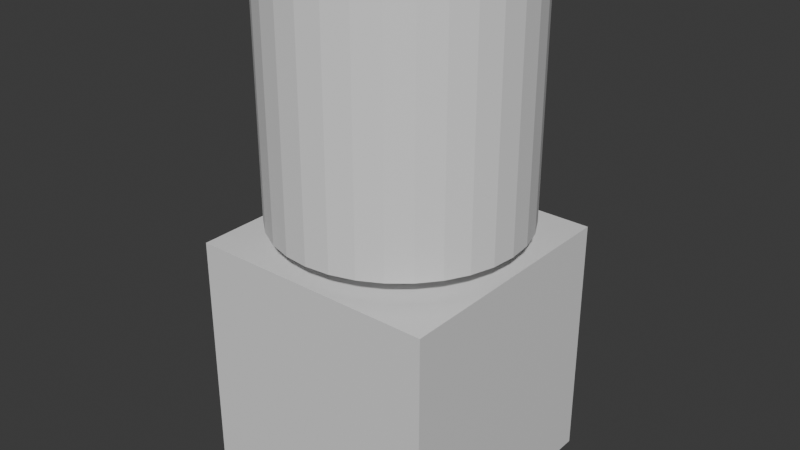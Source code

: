 # Source: Pepsi_Bottle.blend  (saved by Blender 4.0.36; exported with 4.5.12 LTS)
import bpy
from mathutils import Matrix  # noqa: F401  (used for matrix-valued properties, if any)

bpy.ops.wm.read_factory_settings(use_empty=True)
scene = bpy.context.scene
scene.name = 'Scene'

# ---- collections
col_pepsi_bottle = bpy.data.collections.new('Pepsi_Bottle'); scene.collection.children.link(col_pepsi_bottle)

# ---- materials (node trees are filled in below, after node groups)
mat_material = bpy.data.materials.new('Material')
mat_material.alpha_threshold = 0.0
mat_material.use_transparent_shadow = False
mat_material.roughness = 0.5
mat_material.line_color = (0.0, 0.0, 0.0, 1.0)

# ---- material node trees
mat_material.use_nodes = True; mat_material.node_tree.nodes.clear()
_N = mat_material.node_tree.nodes; _L = mat_material.node_tree.links
n0 = _N.new('ShaderNodeOutputMaterial'); n0.name = 'Material Output'; n0.location = (300, 300)
n1 = _N.new('ShaderNodeBsdfPrincipled'); n1.name = 'Principled BSDF'; n1.location = (10, 300)
n1.inputs[3].default_value = 1.45
_L.new(n1.outputs[0], n0.inputs[0])
n0.is_active_output = True

# ---- world
world_world = bpy.data.worlds.new('World'); scene.world = world_world
world_world.use_nodes = True; world_world.node_tree.nodes.clear()
_N = world_world.node_tree.nodes; _L = world_world.node_tree.links
n0 = _N.new('ShaderNodeOutputWorld'); n0.name = 'World Output'; n0.location = (300, 300)
n1 = _N.new('ShaderNodeBackground'); n1.name = 'Background'; n1.location = (10, 300)
n1.inputs[0].default_value = (0.05088, 0.05088, 0.05088, 1.0)
_L.new(n1.outputs[0], n0.inputs[0])
n0.is_active_output = True
world_world.color = (0.05088, 0.05088, 0.05088)
world_world.use_sun_shadow = False
world_world.sun_shadow_jitter_overblur = 0.0

# ---- meshes
me_cube = bpy.data.meshes.new('Cube')
me_cube.from_pydata([(1.0, 1.0, 1.0), (1.0, 1.0, -1.0), (1.0, -1.0, 1.0), (1.0, -1.0, -1.0), (-1.0, 1.0, 1.0), (-1.0, 1.0, -1.0), (-1.0, -1.0, 1.0), (-1.0, -1.0, -1.0)], [], [(0, 4, 6, 2), (3, 2, 6, 7), (7, 6, 4, 5), (5, 1, 3, 7), (1, 0, 2, 3), (5, 4, 0, 1)])
_uv = me_cube.uv_layers.new(name='UVMap')
_uv.uv.foreach_set('vector', [0.625, 0.5, 0.875, 0.5, 0.875, 0.75, 0.625, 0.75, 0.375, 0.75, 0.625, 0.75, 0.625, 1.0, 0.375, 1.0, 0.375, 0.0, 0.625, 0.0, 0.625, 0.25, 0.375, 0.25, 0.125, 0.5, 0.375, 0.5, 0.375, 0.75, 0.125, 0.75, 0.375, 0.5, 0.625, 0.5, 0.625, 0.75, 0.375, 0.75, 0.375, 0.25, 0.625, 0.25, 0.625, 0.5, 0.375, 0.5])
me_cube.materials.append(mat_material)
me_cube.use_mirror_vertex_groups = False
me_cube.update()
me_cylinder = bpy.data.meshes.new('Cylinder')
me_cylinder.from_pydata([(0.0, 1.0, -1.0), (0.0, 1.0, 1.0), (0.1951, 0.9808, -1.0), (0.1951, 0.9808, 1.0), (0.3827, 0.9239, -1.0), (0.3827, 0.9239, 1.0), (0.5556, 0.8315, -1.0), (0.5556, 0.8315, 1.0), (0.7071, 0.7071, -1.0), (0.7071, 0.7071, 1.0), (0.8315, 0.5556, -1.0), (0.8315, 0.5556, 1.0), (0.9239, 0.3827, -1.0), (0.9239, 0.3827, 1.0), (0.9808, 0.1951, -1.0), (0.9808, 0.1951, 1.0), (1.0, 0.0, -1.0), (1.0, 0.0, 1.0), (0.9808, -0.1951, -1.0), (0.9808, -0.1951, 1.0), (0.9239, -0.3827, -1.0), (0.9239, -0.3827, 1.0), (0.8315, -0.5556, -1.0), (0.8315, -0.5556, 1.0), (0.7071, -0.7071, -1.0), (0.7071, -0.7071, 1.0), (0.5556, -0.8315, -1.0), (0.5556, -0.8315, 1.0), (0.3827, -0.9239, -1.0), (0.3827, -0.9239, 1.0), (0.1951, -0.9808, -1.0), (0.1951, -0.9808, 1.0), (0.0, -1.0, -1.0), (0.0, -1.0, 1.0), (-0.1951, -0.9808, -1.0), (-0.1951, -0.9808, 1.0), (-0.3827, -0.9239, -1.0), (-0.3827, -0.9239, 1.0), (-0.5556, -0.8315, -1.0), (-0.5556, -0.8315, 1.0), (-0.7071, -0.7071, -1.0), (-0.7071, -0.7071, 1.0), (-0.8315, -0.5556, -1.0), (-0.8315, -0.5556, 1.0), (-0.9239, -0.3827, -1.0), (-0.9239, -0.3827, 1.0), (-0.9808, -0.1951, -1.0), (-0.9808, -0.1951, 1.0), (-1.0, 0.0, -1.0), (-1.0, 0.0, 1.0), (-0.9808, 0.1951, -1.0), (-0.9808, 0.1951, 1.0), (-0.9239, 0.3827, -1.0), (-0.9239, 0.3827, 1.0), (-0.8315, 0.5556, -1.0), (-0.8315, 0.5556, 1.0), (-0.7071, 0.7071, -1.0), (-0.7071, 0.7071, 1.0), (-0.5556, 0.8315, -1.0), (-0.5556, 0.8315, 1.0), (-0.3827, 0.9239, -1.0), (-0.3827, 0.9239, 1.0), (-0.1951, 0.9808, -1.0), (-0.1951, 0.9808, 1.0)], [], [(0, 1, 3, 2), (2, 3, 5, 4), (4, 5, 7, 6), (6, 7, 9, 8), (8, 9, 11, 10), (10, 11, 13, 12), (12, 13, 15, 14), (14, 15, 17, 16), (16, 17, 19, 18), (18, 19, 21, 20), (20, 21, 23, 22), (22, 23, 25, 24), (24, 25, 27, 26), (26, 27, 29, 28), (28, 29, 31, 30), (30, 31, 33, 32), (32, 33, 35, 34), (34, 35, 37, 36), (36, 37, 39, 38), (38, 39, 41, 40), (40, 41, 43, 42), (42, 43, 45, 44), (44, 45, 47, 46), (46, 47, 49, 48), (48, 49, 51, 50), (50, 51, 53, 52), (52, 53, 55, 54), (54, 55, 57, 56), (56, 57, 59, 58), (58, 59, 61, 60), (3, 1, 63, 61, 59, 57, 55, 53, 51, 49, 47, 45, 43, 41, 39, 37, 35, 33, 31, 29, 27, 25, 23, 21, 19, 17, 15, 13, 11, 9, 7, 5), (60, 61, 63, 62), (62, 63, 1, 0), (0, 2, 4, 6, 8, 10, 12, 14, 16, 18, 20, 22, 24, 26, 28, 30, 32, 34, 36, 38, 40, 42, 44, 46, 48, 50, 52, 54, 56, 58, 60, 62)])
_uv = me_cylinder.uv_layers.new(name='UVMap')
_uv.uv.foreach_set('vector', [1.0, 0.5, 1.0, 1.0, 0.9688, 1.0, 0.9688, 0.5, 0.9688, 0.5, 0.9688, 1.0, 0.9375, 1.0, 0.9375, 0.5, 0.9375, 0.5, 0.9375, 1.0, 0.9062, 1.0, 0.9062, 0.5, 0.9062, 0.5, 0.9062, 1.0, 0.875, 1.0, 0.875, 0.5, 0.875, 0.5, 0.875, 1.0, 0.8438, 1.0, 0.8438, 0.5, 0.8438, 0.5, 0.8438, 1.0, 0.8125, 1.0, 0.8125, 0.5, 0.8125, 0.5, 0.8125, 1.0, 0.7812, 1.0, 0.7812, 0.5, 0.7812, 0.5, 0.7812, 1.0, 0.75, 1.0, 0.75, 0.5, 0.75, 0.5, 0.75, 1.0, 0.7188, 1.0, 0.7188, 0.5, 0.7188, 0.5, 0.7188, 1.0, 0.6875, 1.0, 0.6875, 0.5, 0.6875, 0.5, 0.6875, 1.0, 0.6562, 1.0, 0.6562, 0.5, 0.6562, 0.5, 0.6562, 1.0, 0.625, 1.0, 0.625, 0.5, 0.625, 0.5, 0.625, 1.0, 0.5938, 1.0, 0.5938, 0.5, 0.5938, 0.5, 0.5938, 1.0, 0.5625, 1.0, 0.5625, 0.5, 0.5625, 0.5, 0.5625, 1.0, 0.5312, 1.0, 0.5312, 0.5, 0.5312, 0.5, 0.5312, 1.0, 0.5, 1.0, 0.5, 0.5, 0.5, 0.5, 0.5, 1.0, 0.4688, 1.0, 0.4688, 0.5, 0.4688, 0.5, 0.4688, 1.0, 0.4375, 1.0, 0.4375, 0.5, 0.4375, 0.5, 0.4375, 1.0, 0.4062, 1.0, 0.4062, 0.5, 0.4062, 0.5, 0.4062, 1.0, 0.375, 1.0, 0.375, 0.5, 0.375, 0.5, 0.375, 1.0, 0.3438, 1.0, 0.3438, 0.5, 0.3438, 0.5, 0.3438, 1.0, 0.3125, 1.0, 0.3125, 0.5, 0.3125, 0.5, 0.3125, 1.0, 0.2812, 1.0, 0.2812, 0.5, 0.2812, 0.5, 0.2812, 1.0, 0.25, 1.0, 0.25, 0.5, 0.25, 0.5, 0.25, 1.0, 0.2188, 1.0, 0.2188, 0.5, 0.2188, 0.5, 0.2188, 1.0, 0.1875, 1.0, 0.1875, 0.5, 0.1875, 0.5, 0.1875, 1.0, 0.1562, 1.0, 0.1562, 0.5, 0.1562, 0.5, 0.1562, 1.0, 0.125, 1.0, 0.125, 0.5, 0.125, 0.5, 0.125, 1.0, 0.09375, 1.0, 0.09375, 0.5, 0.09375, 0.5, 0.09375, 1.0, 0.0625, 1.0, 0.0625, 0.5, 0.2968, 0.4854, 0.25, 0.49, 0.2032, 0.4854, 0.1582, 0.4717, 0.1167, 0.4496, 0.08029, 0.4197, 0.05045, 0.3833, 0.02827, 0.3418, 0.01461, 0.2968, 0.01, 0.25, 0.01461, 0.2032, 0.02827, 0.1582, 0.05045, 0.1167, 0.08029, 0.08029, 0.1167, 0.05045, 0.1582, 0.02827, 0.2032, 0.01461, 0.25, 0.01, 0.2968, 0.01461, 0.3418, 0.02827, 0.3833, 0.05045, 0.4197, 0.08029, 0.4496, 0.1167, 0.4717, 0.1582, 0.4854, 0.2032, 0.49, 0.25, 0.4854, 0.2968, 0.4717, 0.3418, 0.4496, 0.3833, 0.4197, 0.4197, 0.3833, 0.4496, 0.3418, 0.4717, 0.0625, 0.5, 0.0625, 1.0, 0.03125, 1.0, 0.03125, 0.5, 0.03125, 0.5, 0.03125, 1.0, 0.0, 1.0, 0.0, 0.5, 0.75, 0.49, 0.7968, 0.4854, 0.8418, 0.4717, 0.8833, 0.4496, 0.9197, 0.4197, 0.9496, 0.3833, 0.9717, 0.3418, 0.9854, 0.2968, 0.99, 0.25, 0.9854, 0.2032, 0.9717, 0.1582, 0.9496, 0.1167, 0.9197, 0.08029, 0.8833, 0.05045, 0.8418, 0.02827, 0.7968, 0.01461, 0.75, 0.01, 0.7032, 0.01461, 0.6582, 0.02827, 0.6167, 0.05045, 0.5803, 0.08029, 0.5504, 0.1167, 0.5283, 0.1582, 0.5146, 0.2032, 0.51, 0.25, 0.5146, 0.2968, 0.5283, 0.3418, 0.5504, 0.3833, 0.5803, 0.4197, 0.6167, 0.4496, 0.6582, 0.4717, 0.7032, 0.4854])
me_cylinder.update()

# ---- objects
ob_bottle_base = bpy.data.objects.new('bottle_base', me_cube)
ob_bottle_cap = bpy.data.objects.new('bottle_cap', me_cylinder)

# ---- transforms, parenting, visibility, modifiers, constraints
ob_bottle_base.location = (0.0, 0.0, 0.0)
ob_bottle_base.lock_rotations_4d = False
ob_bottle_base.empty_display_type = 'ARROWS'
ob_bottle_base.lineart.crease_threshold = 0.0
ob_bottle_cap.location = (0.0, 0.01098, 2.156)

# ---- collection membership
col_pepsi_bottle.objects.link(ob_bottle_base)
col_pepsi_bottle.objects.link(ob_bottle_cap)

# ---- scene / render settings (as saved in the file)
scene.frame_start = 1; scene.frame_end = 250; scene.frame_set(1)
scene.render.engine = 'BLENDER_EEVEE_NEXT'
scene.cycles.sampling_pattern = 'TABULATED_SOBOL'
bpy.context.view_layer.update()

# ---- added for rendering (the .blend has no active camera and no usable light): camera, sun
cam_auto = bpy.data.cameras.new('AutoCamera')
cam_auto.lens = 50.0
cam_auto.sensor_width = 36.0
cam_auto.clip_end = 1000.0
ob_auto_camera = bpy.data.objects.new('AutoCamera', cam_auto)
scene.collection.objects.link(ob_auto_camera)
ob_auto_camera.location = (4.65546, -5.58106, 4.80247)
ob_auto_camera.rotation_euler = (1.09748, -7.21219e-08, 0.694738)
scene.camera = ob_auto_camera
light_auto_sun = bpy.data.lights.new('AutoSun', 'SUN')
light_auto_sun.energy = 3.0
light_auto_sun.angle = 0.0523599
ob_auto_sun = bpy.data.objects.new('AutoSun', light_auto_sun)
scene.collection.objects.link(ob_auto_sun)
ob_auto_sun.rotation_euler = (0.872665, 0.174533, 0.523599)
bpy.context.view_layer.update()
